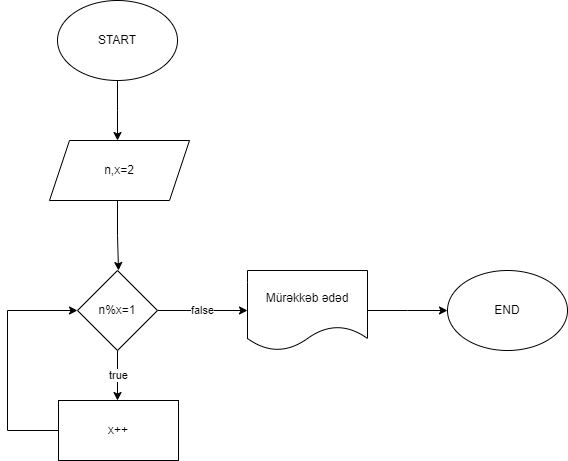

The diagram above was exported from draw.io. Its source (the exported page's mxGraphModel, read from the mxfile embedded in the PNG):
<mxGraphModel dx="1103" dy="547" grid="1" gridSize="10" guides="1" tooltips="1" connect="1" arrows="1" fold="1" page="1" pageScale="1" pageWidth="827" pageHeight="1169" math="0" shadow="0">
  <root>
    <mxCell id="0" />
    <mxCell id="1" parent="0" />
    <mxCell id="bvOUMR-Lnx5y943QXeEM-1" value="START" style="ellipse;whiteSpace=wrap;html=1;" parent="1" vertex="1">
      <mxGeometry x="200" width="120" height="80" as="geometry" />
    </mxCell>
    <mxCell id="bvOUMR-Lnx5y943QXeEM-5" value="" style="edgeStyle=orthogonalEdgeStyle;rounded=0;orthogonalLoop=1;jettySize=auto;html=1;" parent="1" source="bvOUMR-Lnx5y943QXeEM-1" edge="1">
      <mxGeometry relative="1" as="geometry">
        <mxPoint x="260" y="80" as="sourcePoint" />
        <mxPoint x="260" y="140" as="targetPoint" />
      </mxGeometry>
    </mxCell>
    <mxCell id="g3pxZ0df845JLQP0Co0X-20" value="" style="edgeStyle=orthogonalEdgeStyle;rounded=0;orthogonalLoop=1;jettySize=auto;html=1;" edge="1" parent="1" source="g3pxZ0df845JLQP0Co0X-1">
      <mxGeometry relative="1" as="geometry">
        <mxPoint x="260" y="270.0000000000001" as="targetPoint" />
        <Array as="points">
          <mxPoint x="260" y="235" />
          <mxPoint x="261" y="235" />
          <mxPoint x="261" y="270" />
        </Array>
      </mxGeometry>
    </mxCell>
    <mxCell id="g3pxZ0df845JLQP0Co0X-1" value="n,x=2" style="shape=parallelogram;perimeter=parallelogramPerimeter;whiteSpace=wrap;html=1;fixedSize=1;" vertex="1" parent="1">
      <mxGeometry x="192" y="140" width="140" height="60" as="geometry" />
    </mxCell>
    <mxCell id="g3pxZ0df845JLQP0Co0X-36" value="true" style="edgeStyle=orthogonalEdgeStyle;rounded=0;orthogonalLoop=1;jettySize=auto;html=1;" edge="1" parent="1" source="g3pxZ0df845JLQP0Co0X-34">
      <mxGeometry relative="1" as="geometry">
        <mxPoint x="260" y="400.0000000000001" as="targetPoint" />
      </mxGeometry>
    </mxCell>
    <mxCell id="g3pxZ0df845JLQP0Co0X-39" value="false" style="edgeStyle=orthogonalEdgeStyle;rounded=0;orthogonalLoop=1;jettySize=auto;html=1;" edge="1" parent="1" source="g3pxZ0df845JLQP0Co0X-34" target="g3pxZ0df845JLQP0Co0X-40">
      <mxGeometry relative="1" as="geometry">
        <mxPoint x="380" y="310.0000000000001" as="targetPoint" />
      </mxGeometry>
    </mxCell>
    <mxCell id="g3pxZ0df845JLQP0Co0X-34" value="n%x=1" style="rhombus;whiteSpace=wrap;html=1;" vertex="1" parent="1">
      <mxGeometry x="220" y="270" width="80" height="80" as="geometry" />
    </mxCell>
    <mxCell id="g3pxZ0df845JLQP0Co0X-38" style="edgeStyle=orthogonalEdgeStyle;rounded=0;orthogonalLoop=1;jettySize=auto;html=1;entryX=0;entryY=0.5;entryDx=0;entryDy=0;" edge="1" parent="1" source="g3pxZ0df845JLQP0Co0X-37" target="g3pxZ0df845JLQP0Co0X-34">
      <mxGeometry relative="1" as="geometry">
        <Array as="points">
          <mxPoint x="150" y="430" />
          <mxPoint x="150" y="310" />
        </Array>
      </mxGeometry>
    </mxCell>
    <mxCell id="g3pxZ0df845JLQP0Co0X-37" value="x++" style="rounded=0;whiteSpace=wrap;html=1;" vertex="1" parent="1">
      <mxGeometry x="201" y="400" width="120" height="60" as="geometry" />
    </mxCell>
    <mxCell id="g3pxZ0df845JLQP0Co0X-41" style="edgeStyle=orthogonalEdgeStyle;rounded=0;orthogonalLoop=1;jettySize=auto;html=1;" edge="1" parent="1" source="g3pxZ0df845JLQP0Co0X-40">
      <mxGeometry relative="1" as="geometry">
        <mxPoint x="590" y="310.0000000000001" as="targetPoint" />
      </mxGeometry>
    </mxCell>
    <mxCell id="g3pxZ0df845JLQP0Co0X-40" value="Mürəkkəb ədəd" style="shape=document;whiteSpace=wrap;html=1;boundedLbl=1;" vertex="1" parent="1">
      <mxGeometry x="390" y="270.0000000000001" width="120" height="80" as="geometry" />
    </mxCell>
    <mxCell id="g3pxZ0df845JLQP0Co0X-42" value="END" style="ellipse;whiteSpace=wrap;html=1;" vertex="1" parent="1">
      <mxGeometry x="590" y="270" width="120" height="80" as="geometry" />
    </mxCell>
  </root>
</mxGraphModel>